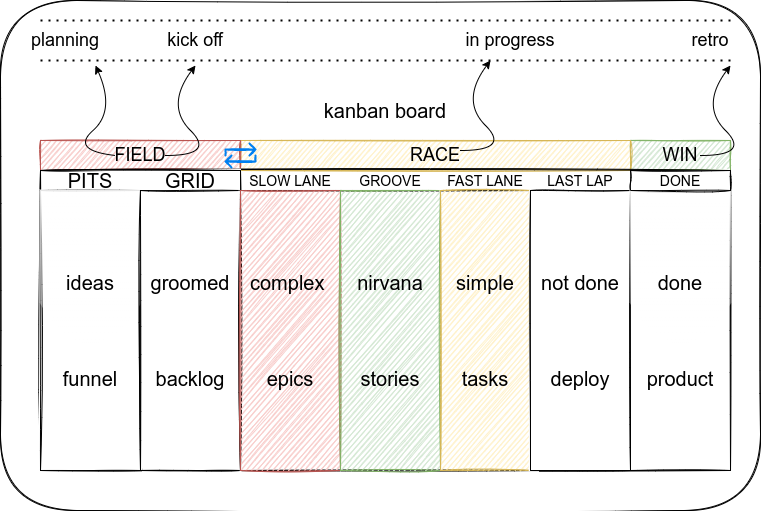

The diagram above was exported from draw.io. Its source (the exported page's mxGraphModel, read from the mxfile embedded in the PNG):
<mxGraphModel dx="1471" dy="884" grid="1" gridSize="10" guides="1" tooltips="1" connect="1" arrows="1" fold="1" page="1" pageScale="1" pageWidth="850" pageHeight="1100" math="0" shadow="0">
  <root>
    <mxCell id="0" />
    <mxCell id="1" parent="0" />
    <mxCell id="2" value="" style="rounded=1;whiteSpace=wrap;html=1;sketch=1;" parent="1" vertex="1">
      <mxGeometry x="40" width="760" height="510" as="geometry" />
    </mxCell>
    <mxCell id="40" value="WIN" style="rounded=0;whiteSpace=wrap;html=1;sketch=1;fontSize=18;fillColor=#d5e8d4;strokeColor=#82b366;" parent="1" vertex="1">
      <mxGeometry x="670" y="140" width="100" height="30" as="geometry" />
    </mxCell>
    <mxCell id="38" value="RACE" style="rounded=0;whiteSpace=wrap;html=1;sketch=1;fontSize=18;fillColor=#fff2cc;strokeColor=#d6b656;" parent="1" vertex="1">
      <mxGeometry x="280" y="140" width="390" height="30" as="geometry" />
    </mxCell>
    <mxCell id="37" value="FIELD" style="rounded=0;whiteSpace=wrap;html=1;sketch=1;fontSize=18;fillColor=#f8cecc;strokeColor=#b85450;" parent="1" vertex="1">
      <mxGeometry x="80" y="140" width="200" height="30" as="geometry" />
    </mxCell>
    <mxCell id="7" value="" style="rounded=0;whiteSpace=wrap;html=1;fontSize=20;sketch=1;" parent="1" vertex="1">
      <mxGeometry x="80" y="170" width="690" height="300" as="geometry" />
    </mxCell>
    <mxCell id="15" value="" style="rounded=0;whiteSpace=wrap;html=1;fontSize=20;sketch=1;" parent="1" vertex="1">
      <mxGeometry x="80" y="170" width="200" height="300" as="geometry" />
    </mxCell>
    <mxCell id="14" value="" style="rounded=0;whiteSpace=wrap;html=1;fontSize=20;sketch=1;" parent="1" vertex="1">
      <mxGeometry x="80" y="170" width="200" height="300" as="geometry" />
    </mxCell>
    <mxCell id="4" value="kanban board" style="text;html=1;strokeColor=none;fillColor=none;align=center;verticalAlign=middle;whiteSpace=wrap;rounded=0;fontSize=20;sketch=1;" parent="1" vertex="1">
      <mxGeometry x="165" y="100" width="520" height="20" as="geometry" />
    </mxCell>
    <mxCell id="10" value="ideas&lt;br&gt;&lt;br&gt;&lt;br&gt;&lt;br&gt;funnel" style="rounded=0;whiteSpace=wrap;html=1;fontSize=20;sketch=1;glass=1;" parent="1" vertex="1">
      <mxGeometry x="80" y="190" width="100" height="280" as="geometry" />
    </mxCell>
    <mxCell id="11" value="groomed&lt;br&gt;&lt;br&gt;&lt;br&gt;&lt;br&gt;backlog" style="rounded=0;whiteSpace=wrap;html=1;fontSize=20;sketch=1;" parent="1" vertex="1">
      <mxGeometry x="180" y="190" width="100" height="280" as="geometry" />
    </mxCell>
    <mxCell id="13" value="PITS" style="text;html=1;strokeColor=none;fillColor=none;align=center;verticalAlign=middle;whiteSpace=wrap;rounded=0;fontSize=20;sketch=1;" parent="1" vertex="1">
      <mxGeometry x="80" y="170" width="100" height="20" as="geometry" />
    </mxCell>
    <mxCell id="17" value="" style="rounded=0;whiteSpace=wrap;html=1;fontSize=20;sketch=1;" parent="1" vertex="1">
      <mxGeometry x="280" y="190" width="300" height="280" as="geometry" />
    </mxCell>
    <mxCell id="18" value="GRID" style="text;html=1;strokeColor=none;fillColor=none;align=center;verticalAlign=middle;whiteSpace=wrap;rounded=0;fontSize=20;sketch=1;" parent="1" vertex="1">
      <mxGeometry x="180" y="170" width="100" height="20" as="geometry" />
    </mxCell>
    <mxCell id="21" value="complex&amp;nbsp;&lt;br&gt;&lt;br&gt;&lt;br&gt;&lt;br&gt;epics" style="rounded=0;whiteSpace=wrap;html=1;fontSize=20;sketch=1;fillColor=#f8cecc;strokeColor=#b85450;" parent="1" vertex="1">
      <mxGeometry x="280" y="190" width="100" height="280" as="geometry" />
    </mxCell>
    <mxCell id="22" value="nirvana&lt;br&gt;&lt;br&gt;&lt;br&gt;&lt;br&gt;stories" style="rounded=0;whiteSpace=wrap;html=1;fontSize=20;sketch=1;fillColor=#d5e8d4;strokeColor=#82b366;" parent="1" vertex="1">
      <mxGeometry x="380" y="190" width="100" height="280" as="geometry" />
    </mxCell>
    <mxCell id="23" value="simple&lt;br&gt;&lt;br&gt;&lt;br&gt;&lt;br&gt;tasks" style="rounded=0;whiteSpace=wrap;html=1;fontSize=20;sketch=1;fillColor=#fff2cc;strokeColor=#d6b656;" parent="1" vertex="1">
      <mxGeometry x="480" y="190" width="90" height="280" as="geometry" />
    </mxCell>
    <mxCell id="24" value="SLOW LANE" style="text;html=1;strokeColor=none;fillColor=none;align=center;verticalAlign=middle;whiteSpace=wrap;rounded=0;fontSize=14;sketch=1;" parent="1" vertex="1">
      <mxGeometry x="280" y="170" width="100" height="20" as="geometry" />
    </mxCell>
    <mxCell id="25" value="GROOVE" style="text;html=1;strokeColor=none;fillColor=none;align=center;verticalAlign=middle;whiteSpace=wrap;rounded=0;fontSize=14;sketch=1;" parent="1" vertex="1">
      <mxGeometry x="380" y="170" width="100" height="20" as="geometry" />
    </mxCell>
    <mxCell id="26" value="FAST LANE" style="text;html=1;strokeColor=none;fillColor=none;align=center;verticalAlign=middle;whiteSpace=wrap;rounded=0;fontSize=14;sketch=1;" parent="1" vertex="1">
      <mxGeometry x="480" y="170" width="90" height="20" as="geometry" />
    </mxCell>
    <mxCell id="27" value="LAST LAP" style="text;html=1;strokeColor=none;fillColor=none;align=center;verticalAlign=middle;whiteSpace=wrap;rounded=0;fontSize=14;sketch=1;" parent="1" vertex="1">
      <mxGeometry x="570" y="170" width="100" height="20" as="geometry" />
    </mxCell>
    <mxCell id="28" value="not done&lt;br&gt;&lt;br&gt;&lt;br&gt;&lt;br&gt;deploy" style="rounded=0;whiteSpace=wrap;html=1;fontSize=20;sketch=1;" parent="1" vertex="1">
      <mxGeometry x="570" y="190" width="100" height="280" as="geometry" />
    </mxCell>
    <mxCell id="31" value="done&lt;br&gt;&lt;br&gt;&lt;br&gt;&lt;br&gt;product" style="rounded=0;whiteSpace=wrap;html=1;fontSize=20;sketch=1;glass=1;" parent="1" vertex="1">
      <mxGeometry x="670" y="190" width="100" height="280" as="geometry" />
    </mxCell>
    <mxCell id="33" value="" style="rounded=0;whiteSpace=wrap;html=1;fontSize=14;sketch=1;" parent="1" vertex="1">
      <mxGeometry x="670" y="170" width="100" height="20" as="geometry" />
    </mxCell>
    <mxCell id="35" value="DONE" style="text;html=1;strokeColor=none;fillColor=none;align=center;verticalAlign=middle;whiteSpace=wrap;rounded=0;fontSize=14;sketch=1;" parent="1" vertex="1">
      <mxGeometry x="670" y="170" width="100" height="20" as="geometry" />
    </mxCell>
    <mxCell id="41" value="" style="curved=1;endArrow=classic;html=1;fontSize=18;" parent="1" edge="1">
      <mxGeometry width="50" height="50" relative="1" as="geometry">
        <mxPoint x="205" y="155" as="sourcePoint" />
        <mxPoint x="235" y="65" as="targetPoint" />
        <Array as="points">
          <mxPoint x="255" y="155" />
          <mxPoint x="205" y="105" />
        </Array>
      </mxGeometry>
    </mxCell>
    <mxCell id="42" value="planning" style="text;html=1;strokeColor=none;fillColor=none;align=center;verticalAlign=middle;whiteSpace=wrap;rounded=0;sketch=1;fontSize=18;" parent="1" vertex="1">
      <mxGeometry x="100" y="30" width="10" height="20" as="geometry" />
    </mxCell>
    <mxCell id="43" value="" style="curved=1;endArrow=classic;html=1;fontSize=18;" parent="1" edge="1">
      <mxGeometry width="50" height="50" relative="1" as="geometry">
        <mxPoint x="500" y="150" as="sourcePoint" />
        <mxPoint x="530" y="60" as="targetPoint" />
        <Array as="points">
          <mxPoint x="550" y="150" />
          <mxPoint x="500" y="100" />
        </Array>
      </mxGeometry>
    </mxCell>
    <mxCell id="44" value="in progress" style="text;html=1;strokeColor=none;fillColor=none;align=center;verticalAlign=middle;whiteSpace=wrap;rounded=0;sketch=1;fontSize=18;" parent="1" vertex="1">
      <mxGeometry x="490" y="30" width="120" height="20" as="geometry" />
    </mxCell>
    <mxCell id="45" value="" style="curved=1;endArrow=classic;html=1;fontSize=18;" parent="1" edge="1">
      <mxGeometry width="50" height="50" relative="1" as="geometry">
        <mxPoint x="740" y="155" as="sourcePoint" />
        <mxPoint x="770" y="65" as="targetPoint" />
        <Array as="points">
          <mxPoint x="790" y="155" />
          <mxPoint x="740" y="105" />
        </Array>
      </mxGeometry>
    </mxCell>
    <mxCell id="47" value="retro" style="text;html=1;strokeColor=none;fillColor=none;align=center;verticalAlign=middle;whiteSpace=wrap;rounded=0;sketch=1;fontSize=18;" parent="1" vertex="1">
      <mxGeometry x="730" y="30" width="40" height="20" as="geometry" />
    </mxCell>
    <mxCell id="49" value="" style="html=1;verticalLabelPosition=bottom;align=center;labelBackgroundColor=#ffffff;verticalAlign=top;strokeWidth=2;strokeColor=#0080F0;shadow=0;dashed=0;shape=mxgraph.ios7.icons.repeat;pointerEvents=1;sketch=1;fontSize=18;" parent="1" vertex="1">
      <mxGeometry x="265" y="143" width="30" height="24" as="geometry" />
    </mxCell>
    <mxCell id="50" value="" style="endArrow=none;dashed=1;html=1;dashPattern=1 3;strokeWidth=2;fontSize=18;" parent="1" edge="1">
      <mxGeometry width="50" height="50" relative="1" as="geometry">
        <mxPoint x="80" y="20" as="sourcePoint" />
        <mxPoint x="770" y="20" as="targetPoint" />
      </mxGeometry>
    </mxCell>
    <mxCell id="51" value="" style="endArrow=none;dashed=1;html=1;dashPattern=1 3;strokeWidth=2;fontSize=18;" parent="1" edge="1">
      <mxGeometry width="50" height="50" relative="1" as="geometry">
        <mxPoint x="80" y="60" as="sourcePoint" />
        <mxPoint x="770" y="60" as="targetPoint" />
      </mxGeometry>
    </mxCell>
    <mxCell id="53" value="kick off" style="text;html=1;strokeColor=none;fillColor=none;align=center;verticalAlign=middle;whiteSpace=wrap;rounded=0;sketch=1;fontSize=18;" parent="1" vertex="1">
      <mxGeometry x="190" y="30" width="90" height="20" as="geometry" />
    </mxCell>
    <mxCell id="56" value="" style="curved=1;endArrow=classic;html=1;fontSize=18;" parent="1" edge="1">
      <mxGeometry width="50" height="50" relative="1" as="geometry">
        <mxPoint x="155" y="155" as="sourcePoint" />
        <mxPoint x="135" y="65" as="targetPoint" />
        <Array as="points">
          <mxPoint x="155" y="155" />
          <mxPoint x="110" y="150" />
          <mxPoint x="155" y="110" />
        </Array>
      </mxGeometry>
    </mxCell>
  </root>
</mxGraphModel>